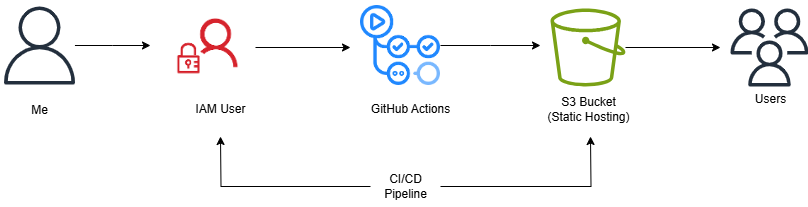

The diagram above was exported from draw.io. Its source (the exported page's mxGraphModel, read from the mxfile embedded in the PNG):
<mxGraphModel dx="1877" dy="530" grid="1" gridSize="10" guides="1" tooltips="1" connect="1" arrows="1" fold="1" page="1" pageScale="1" pageWidth="827" pageHeight="1169" background="#ffffff" math="0" shadow="0">
  <root>
    <mxCell id="0" />
    <mxCell id="1" parent="0" />
    <mxCell id="vuc2xzfv5cp2ZBTV0Q4R-9" value="" style="sketch=0;outlineConnect=0;fontColor=#232F3E;gradientColor=none;fillColor=#232F3D;strokeColor=none;dashed=0;verticalLabelPosition=bottom;verticalAlign=top;align=center;html=1;fontSize=12;fontStyle=0;aspect=fixed;pointerEvents=1;shape=mxgraph.aws4.users;" parent="1" vertex="1">
      <mxGeometry x="720" y="332" width="78" height="78" as="geometry" />
    </mxCell>
    <mxCell id="vuc2xzfv5cp2ZBTV0Q4R-19" style="edgeStyle=orthogonalEdgeStyle;rounded=0;orthogonalLoop=1;jettySize=auto;html=1;" parent="1" source="vuc2xzfv5cp2ZBTV0Q4R-10" edge="1">
      <mxGeometry relative="1" as="geometry">
        <mxPoint x="710" y="371" as="targetPoint" />
      </mxGeometry>
    </mxCell>
    <mxCell id="vuc2xzfv5cp2ZBTV0Q4R-10" value="" style="sketch=0;outlineConnect=0;fontColor=#232F3E;gradientColor=none;fillColor=#7AA116;strokeColor=none;dashed=0;verticalLabelPosition=bottom;verticalAlign=top;align=center;html=1;fontSize=12;fontStyle=0;aspect=fixed;pointerEvents=1;shape=mxgraph.aws4.bucket;" parent="1" vertex="1">
      <mxGeometry x="540" y="332" width="75" height="78" as="geometry" />
    </mxCell>
    <mxCell id="vuc2xzfv5cp2ZBTV0Q4R-17" style="edgeStyle=orthogonalEdgeStyle;rounded=0;orthogonalLoop=1;jettySize=auto;html=1;" parent="1" source="vuc2xzfv5cp2ZBTV0Q4R-12" edge="1">
      <mxGeometry relative="1" as="geometry">
        <mxPoint x="340" y="371" as="targetPoint" />
      </mxGeometry>
    </mxCell>
    <mxCell id="vuc2xzfv5cp2ZBTV0Q4R-12" value="" style="shape=image;verticalLabelPosition=bottom;labelBackgroundColor=default;verticalAlign=top;aspect=fixed;imageAspect=0;image=data:image/png,(base64 omitted: 3328 chars);" parent="1" vertex="1">
      <mxGeometry x="150" y="323.5" width="95" height="95" as="geometry" />
    </mxCell>
    <mxCell id="vuc2xzfv5cp2ZBTV0Q4R-16" style="edgeStyle=orthogonalEdgeStyle;rounded=0;orthogonalLoop=1;jettySize=auto;html=1;" parent="1" source="vuc2xzfv5cp2ZBTV0Q4R-13" edge="1">
      <mxGeometry relative="1" as="geometry">
        <mxPoint x="140" y="369" as="targetPoint" />
      </mxGeometry>
    </mxCell>
    <mxCell id="vuc2xzfv5cp2ZBTV0Q4R-13" value="" style="sketch=0;outlineConnect=0;fontColor=#232F3E;gradientColor=none;fillColor=#232F3D;strokeColor=none;dashed=0;verticalLabelPosition=bottom;verticalAlign=top;align=center;html=1;fontSize=12;fontStyle=0;aspect=fixed;pointerEvents=1;shape=mxgraph.aws4.user;" parent="1" vertex="1">
      <mxGeometry x="-10" y="330" width="78" height="78" as="geometry" />
    </mxCell>
    <mxCell id="vuc2xzfv5cp2ZBTV0Q4R-18" style="edgeStyle=orthogonalEdgeStyle;rounded=0;orthogonalLoop=1;jettySize=auto;html=1;" parent="1" source="vuc2xzfv5cp2ZBTV0Q4R-14" edge="1">
      <mxGeometry relative="1" as="geometry">
        <mxPoint x="530" y="369" as="targetPoint" />
      </mxGeometry>
    </mxCell>
    <mxCell id="vuc2xzfv5cp2ZBTV0Q4R-14" value="" style="shape=image;verticalLabelPosition=bottom;labelBackgroundColor=default;verticalAlign=top;aspect=fixed;imageAspect=0;image=data:image/png,(base64 omitted: 8040 chars);" parent="1" vertex="1">
      <mxGeometry x="350" y="329" width="80" height="80" as="geometry" />
    </mxCell>
    <mxCell id="vuc2xzfv5cp2ZBTV0Q4R-15" value="Me" style="text;html=1;align=center;verticalAlign=middle;resizable=0;points=[];autosize=1;strokeColor=none;fillColor=none;" parent="1" vertex="1">
      <mxGeometry x="9" y="418.5" width="40" height="30" as="geometry" />
    </mxCell>
    <mxCell id="vuc2xzfv5cp2ZBTV0Q4R-20" value="IAM User" style="text;html=1;align=center;verticalAlign=middle;resizable=0;points=[];autosize=1;strokeColor=none;fillColor=none;" parent="1" vertex="1">
      <mxGeometry x="175" y="418" width="70" height="30" as="geometry" />
    </mxCell>
    <mxCell id="vuc2xzfv5cp2ZBTV0Q4R-21" value="GitHub Actions" style="text;html=1;align=center;verticalAlign=middle;resizable=0;points=[];autosize=1;strokeColor=none;fillColor=none;" parent="1" vertex="1">
      <mxGeometry x="350" y="418" width="100" height="30" as="geometry" />
    </mxCell>
    <mxCell id="vuc2xzfv5cp2ZBTV0Q4R-23" style="edgeStyle=orthogonalEdgeStyle;rounded=0;orthogonalLoop=1;jettySize=auto;html=1;" parent="1" source="vuc2xzfv5cp2ZBTV0Q4R-22" edge="1">
      <mxGeometry relative="1" as="geometry">
        <mxPoint x="210" y="460" as="targetPoint" />
      </mxGeometry>
    </mxCell>
    <mxCell id="vuc2xzfv5cp2ZBTV0Q4R-24" style="edgeStyle=orthogonalEdgeStyle;rounded=0;orthogonalLoop=1;jettySize=auto;html=1;" parent="1" source="vuc2xzfv5cp2ZBTV0Q4R-22" edge="1">
      <mxGeometry relative="1" as="geometry">
        <mxPoint x="580" y="460" as="targetPoint" />
      </mxGeometry>
    </mxCell>
    <mxCell id="vuc2xzfv5cp2ZBTV0Q4R-22" value="CI/CD&lt;br&gt;Pipeline" style="text;html=1;align=center;verticalAlign=middle;resizable=0;points=[];autosize=1;strokeColor=none;fillColor=none;" parent="1" vertex="1">
      <mxGeometry x="360" y="490" width="70" height="40" as="geometry" />
    </mxCell>
    <mxCell id="vuc2xzfv5cp2ZBTV0Q4R-25" value="S3 Bucket&lt;br&gt;(Static Hosting)" style="text;html=1;align=center;verticalAlign=middle;resizable=0;points=[];autosize=1;strokeColor=none;fillColor=none;" parent="1" vertex="1">
      <mxGeometry x="522.5" y="413" width="110" height="40" as="geometry" />
    </mxCell>
    <mxCell id="vuc2xzfv5cp2ZBTV0Q4R-26" value="Users" style="text;html=1;align=center;verticalAlign=middle;resizable=0;points=[];autosize=1;strokeColor=none;fillColor=none;" parent="1" vertex="1">
      <mxGeometry x="735" y="408" width="50" height="30" as="geometry" />
    </mxCell>
  </root>
</mxGraphModel>